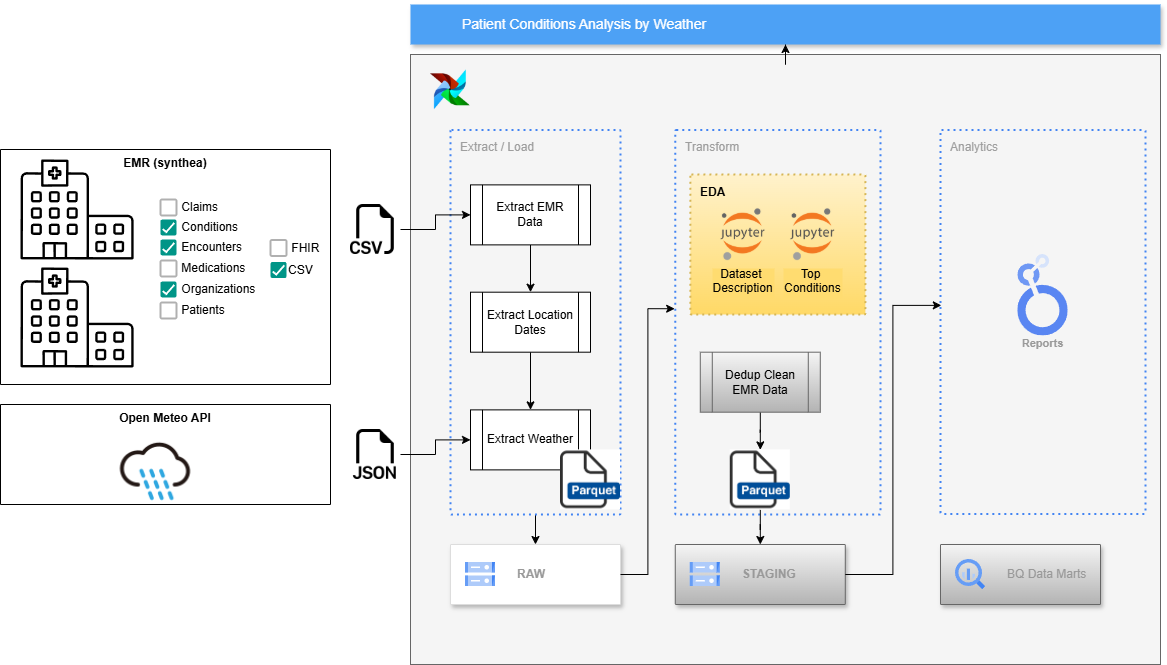

The diagram above was exported from draw.io. Its source (the exported page's mxGraphModel, read from the mxfile embedded in the PNG):
<mxGraphModel dx="1114" dy="616" grid="1" gridSize="10" guides="1" tooltips="1" connect="1" arrows="1" fold="1" page="1" pageScale="1" pageWidth="1169" pageHeight="827" background="none" math="0" shadow="0">
  <root>
    <mxCell id="0" />
    <mxCell id="1" parent="0" />
    <mxCell id="H5XLg-262uGlo7exfHj2-715" value="" style="fillColor=#f5f5f5;strokeColor=#666666;shadow=0;fontSize=14;align=left;spacing=10;fontColor=#333333;9E9E9E;verticalAlign=top;spacingTop=-4;fontStyle=0;spacingLeft=40;html=1;imageAspect=1;recursiveResize=0;" parent="1" vertex="1">
      <mxGeometry x="420" y="150" width="750" height="610" as="geometry" />
    </mxCell>
    <mxCell id="Tg4mowCZ_3DyfyFqgTLb-29" value="" style="shape=image;verticalLabelPosition=bottom;labelBackgroundColor=default;verticalAlign=top;aspect=fixed;imageAspect=0;image=https://static-00.iconduck.com/assets.00/airflow-icon-2048x2048-ptyvisqh.png;" parent="H5XLg-262uGlo7exfHj2-715" vertex="1">
      <mxGeometry x="20" y="15.379999999999999" width="39.82" height="39.82" as="geometry" />
    </mxCell>
    <mxCell id="H5XLg-262uGlo7exfHj2-720" value="Transform" style="rounded=1;absoluteArcSize=1;arcSize=2;html=1;strokeColor=#4284F3;gradientColor=none;shadow=0;dashed=1;fontSize=12;fontColor=#9E9E9E;align=left;verticalAlign=top;spacing=10;spacingTop=-4;fillColor=none;dashPattern=1 2;strokeWidth=2;" parent="H5XLg-262uGlo7exfHj2-715" vertex="1">
      <mxGeometry x="264.78" y="75.38" width="205.22" height="384.62" as="geometry" />
    </mxCell>
    <mxCell id="H5XLg-262uGlo7exfHj2-719" value="Analytics" style="rounded=1;absoluteArcSize=1;arcSize=2;html=1;strokeColor=#4284F3;gradientColor=none;shadow=0;dashed=1;fontSize=12;fontColor=#9E9E9E;align=left;verticalAlign=top;spacing=10;spacingTop=-4;fillColor=none;dashPattern=1 2;strokeWidth=2;" parent="H5XLg-262uGlo7exfHj2-715" vertex="1">
      <mxGeometry x="530" y="75.38" width="205" height="384" as="geometry" />
    </mxCell>
    <mxCell id="Tg4mowCZ_3DyfyFqgTLb-99" value="" style="edgeStyle=orthogonalEdgeStyle;rounded=0;orthogonalLoop=1;jettySize=auto;html=1;" parent="H5XLg-262uGlo7exfHj2-715" source="Tg4mowCZ_3DyfyFqgTLb-35" target="Tg4mowCZ_3DyfyFqgTLb-25" edge="1">
      <mxGeometry relative="1" as="geometry" />
    </mxCell>
    <mxCell id="Tg4mowCZ_3DyfyFqgTLb-35" value="Extract / Load" style="rounded=1;absoluteArcSize=1;arcSize=2;html=1;strokeColor=#4284F3;gradientColor=none;shadow=0;dashed=1;fontSize=12;fontColor=#9E9E9E;align=left;verticalAlign=top;spacing=10;spacingTop=-4;fillColor=none;dashPattern=1 2;strokeWidth=2;" parent="H5XLg-262uGlo7exfHj2-715" vertex="1">
      <mxGeometry x="40" y="75.38" width="170" height="384.62" as="geometry" />
    </mxCell>
    <mxCell id="Tg4mowCZ_3DyfyFqgTLb-25" value="" style="strokeColor=#dddddd;shadow=1;strokeWidth=1;rounded=1;absoluteArcSize=1;arcSize=2;" parent="H5XLg-262uGlo7exfHj2-715" vertex="1">
      <mxGeometry x="40" y="490" width="170" height="60" as="geometry" />
    </mxCell>
    <mxCell id="Tg4mowCZ_3DyfyFqgTLb-26" value="&lt;b&gt;RAW&lt;/b&gt;" style="editableCssRules=.*;html=1;fontColor=#999999;shape=image;verticalLabelPosition=middle;verticalAlign=middle;labelPosition=right;align=left;spacingLeft=20;part=1;points=[];imageAspect=0;image=data:image/svg+xml,(base64 omitted: 1124 chars);" parent="Tg4mowCZ_3DyfyFqgTLb-25" vertex="1">
      <mxGeometry width="30" height="24" relative="1" as="geometry">
        <mxPoint x="15" y="18" as="offset" />
      </mxGeometry>
    </mxCell>
    <mxCell id="Tg4mowCZ_3DyfyFqgTLb-98" value="" style="edgeStyle=orthogonalEdgeStyle;rounded=0;orthogonalLoop=1;jettySize=auto;html=1;" parent="H5XLg-262uGlo7exfHj2-715" source="Tg4mowCZ_3DyfyFqgTLb-57" target="Tg4mowCZ_3DyfyFqgTLb-96" edge="1">
      <mxGeometry relative="1" as="geometry" />
    </mxCell>
    <mxCell id="Tg4mowCZ_3DyfyFqgTLb-57" value="Extract EMR Data" style="shape=process;whiteSpace=wrap;html=1;backgroundOutline=1;" parent="H5XLg-262uGlo7exfHj2-715" vertex="1">
      <mxGeometry x="60" y="130.37999999999997" width="120" height="60" as="geometry" />
    </mxCell>
    <mxCell id="Tg4mowCZ_3DyfyFqgTLb-84" value="Extract Weather" style="shape=process;whiteSpace=wrap;html=1;backgroundOutline=1;" parent="H5XLg-262uGlo7exfHj2-715" vertex="1">
      <mxGeometry x="60" y="355.38" width="120" height="60" as="geometry" />
    </mxCell>
    <mxCell id="Tg4mowCZ_3DyfyFqgTLb-89" value="" style="strokeColor=#666666;shadow=1;strokeWidth=1;rounded=1;absoluteArcSize=1;arcSize=2;fillColor=#f5f5f5;gradientColor=#b3b3b3;" parent="H5XLg-262uGlo7exfHj2-715" vertex="1">
      <mxGeometry x="264.78" y="490" width="170" height="60" as="geometry" />
    </mxCell>
    <mxCell id="Tg4mowCZ_3DyfyFqgTLb-90" value="&lt;b&gt;STAGING&lt;/b&gt;" style="editableCssRules=.*;html=1;fontColor=#999999;shape=image;verticalLabelPosition=middle;verticalAlign=middle;labelPosition=right;align=left;spacingLeft=20;part=1;points=[];imageAspect=0;image=data:image/svg+xml,(base64 omitted: 1124 chars);" parent="Tg4mowCZ_3DyfyFqgTLb-89" vertex="1">
      <mxGeometry width="30" height="24" relative="1" as="geometry">
        <mxPoint x="15" y="18" as="offset" />
      </mxGeometry>
    </mxCell>
    <mxCell id="Tg4mowCZ_3DyfyFqgTLb-100" value="" style="edgeStyle=orthogonalEdgeStyle;rounded=0;orthogonalLoop=1;jettySize=auto;html=1;" parent="H5XLg-262uGlo7exfHj2-715" source="Tg4mowCZ_3DyfyFqgTLb-91" target="Tg4mowCZ_3DyfyFqgTLb-89" edge="1">
      <mxGeometry relative="1" as="geometry" />
    </mxCell>
    <mxCell id="Tg4mowCZ_3DyfyFqgTLb-91" value="" style="shape=image;verticalLabelPosition=bottom;labelBackgroundColor=default;verticalAlign=top;aspect=fixed;imageAspect=0;image=https://dqops.com/wp-content/uploads/2024/10/parquet-icon.png;" parent="H5XLg-262uGlo7exfHj2-715" vertex="1">
      <mxGeometry x="319.78" y="395.38" width="60" height="60" as="geometry" />
    </mxCell>
    <mxCell id="HG-WS-KSFZ4ZzAwGCW22-11" value="" style="edgeStyle=orthogonalEdgeStyle;rounded=0;orthogonalLoop=1;jettySize=auto;html=1;" edge="1" parent="H5XLg-262uGlo7exfHj2-715" source="Tg4mowCZ_3DyfyFqgTLb-92" target="Tg4mowCZ_3DyfyFqgTLb-91">
      <mxGeometry relative="1" as="geometry" />
    </mxCell>
    <mxCell id="Tg4mowCZ_3DyfyFqgTLb-92" value="Dedup Clean EMR Data" style="shape=process;whiteSpace=wrap;html=1;backgroundOutline=1;fillColor=#f5f5f5;gradientColor=#b3b3b3;strokeColor=#666666;" parent="H5XLg-262uGlo7exfHj2-715" vertex="1">
      <mxGeometry x="289.78" y="297.68999999999994" width="120" height="60" as="geometry" />
    </mxCell>
    <mxCell id="Tg4mowCZ_3DyfyFqgTLb-97" value="" style="edgeStyle=orthogonalEdgeStyle;rounded=0;orthogonalLoop=1;jettySize=auto;html=1;" parent="H5XLg-262uGlo7exfHj2-715" source="Tg4mowCZ_3DyfyFqgTLb-96" target="Tg4mowCZ_3DyfyFqgTLb-84" edge="1">
      <mxGeometry relative="1" as="geometry" />
    </mxCell>
    <mxCell id="Tg4mowCZ_3DyfyFqgTLb-96" value="Extract Location Dates" style="shape=process;whiteSpace=wrap;html=1;backgroundOutline=1;" parent="H5XLg-262uGlo7exfHj2-715" vertex="1">
      <mxGeometry x="60" y="237.69" width="120" height="60" as="geometry" />
    </mxCell>
    <mxCell id="Tg4mowCZ_3DyfyFqgTLb-105" style="edgeStyle=orthogonalEdgeStyle;rounded=0;orthogonalLoop=1;jettySize=auto;html=1;entryX=-0.003;entryY=0.465;entryDx=0;entryDy=0;entryPerimeter=0;" parent="H5XLg-262uGlo7exfHj2-715" source="Tg4mowCZ_3DyfyFqgTLb-25" target="H5XLg-262uGlo7exfHj2-720" edge="1">
      <mxGeometry relative="1" as="geometry" />
    </mxCell>
    <mxCell id="Tg4mowCZ_3DyfyFqgTLb-107" style="edgeStyle=orthogonalEdgeStyle;rounded=0;orthogonalLoop=1;jettySize=auto;html=1;entryX=0.004;entryY=0.457;entryDx=0;entryDy=0;entryPerimeter=0;" parent="H5XLg-262uGlo7exfHj2-715" source="Tg4mowCZ_3DyfyFqgTLb-89" target="H5XLg-262uGlo7exfHj2-719" edge="1">
      <mxGeometry relative="1" as="geometry" />
    </mxCell>
    <mxCell id="HG-WS-KSFZ4ZzAwGCW22-10" value="&lt;b&gt;EDA&lt;/b&gt;" style="rounded=1;absoluteArcSize=1;arcSize=2;html=1;strokeColor=#d6b656;gradientColor=#ffd966;shadow=0;dashed=1;fontSize=12;align=left;verticalAlign=top;spacing=10;spacingTop=-4;fillColor=#fff2cc;dashPattern=1 2;strokeWidth=2;" vertex="1" parent="H5XLg-262uGlo7exfHj2-715">
      <mxGeometry x="279.89" y="120" width="175" height="140" as="geometry" />
    </mxCell>
    <mxCell id="Tg4mowCZ_3DyfyFqgTLb-102" value="Dataset &#10;Description" style="shape=image;verticalLabelPosition=bottom;labelBackgroundColor=light-dark(#ffdc70, #ededed);verticalAlign=top;aspect=fixed;imageAspect=0;image=https://upload.wikimedia.org/wikipedia/commons/thumb/3/38/Jupyter_logo.svg/1200px-Jupyter_logo.svg.png;" parent="H5XLg-262uGlo7exfHj2-715" vertex="1">
      <mxGeometry x="310" y="153.85000000000002" width="45.11" height="52.3" as="geometry" />
    </mxCell>
    <mxCell id="HG-WS-KSFZ4ZzAwGCW22-1" value="" style="shape=image;verticalLabelPosition=bottom;labelBackgroundColor=default;verticalAlign=top;aspect=fixed;imageAspect=0;image=https://dqops.com/wp-content/uploads/2024/10/parquet-icon.png;" vertex="1" parent="H5XLg-262uGlo7exfHj2-715">
      <mxGeometry x="150" y="395.38" width="60" height="60" as="geometry" />
    </mxCell>
    <mxCell id="HG-WS-KSFZ4ZzAwGCW22-2" value="" style="strokeColor=#666666;shadow=1;strokeWidth=1;rounded=1;absoluteArcSize=1;arcSize=2;fillColor=#f5f5f5;gradientColor=#b3b3b3;" vertex="1" parent="H5XLg-262uGlo7exfHj2-715">
      <mxGeometry x="530" y="490" width="160" height="60" as="geometry" />
    </mxCell>
    <mxCell id="HG-WS-KSFZ4ZzAwGCW22-3" value="BQ Data Marts" style="editableCssRules=.*;html=1;fontColor=#999999;shape=image;verticalLabelPosition=middle;verticalAlign=middle;labelPosition=right;align=left;spacingLeft=20;part=1;points=[];imageAspect=0;image=data:image/svg+xml,(base64 omitted: 1156 chars);" vertex="1" parent="HG-WS-KSFZ4ZzAwGCW22-2">
      <mxGeometry width="30" height="30" relative="1" as="geometry">
        <mxPoint x="15" y="15" as="offset" />
      </mxGeometry>
    </mxCell>
    <mxCell id="HG-WS-KSFZ4ZzAwGCW22-6" value="Reports&lt;div&gt;&lt;br&gt;&lt;/div&gt;" style="sketch=0;html=1;verticalAlign=top;labelPosition=center;verticalLabelPosition=bottom;align=center;spacingTop=-6;fontSize=11;fontStyle=1;fontColor=#999999;shape=image;aspect=fixed;imageAspect=0;image=data:image/svg+xml,(base64 omitted: 3708 chars);" vertex="1" parent="H5XLg-262uGlo7exfHj2-715">
      <mxGeometry x="607.27" y="200" width="50.45" height="81.5" as="geometry" />
    </mxCell>
    <mxCell id="HG-WS-KSFZ4ZzAwGCW22-12" value="Top &#10;Conditions" style="shape=image;verticalLabelPosition=bottom;labelBackgroundColor=light-dark(#ffdc70, #ededed);verticalAlign=top;aspect=fixed;imageAspect=0;image=https://upload.wikimedia.org/wikipedia/commons/thumb/3/38/Jupyter_logo.svg/1200px-Jupyter_logo.svg.png;" vertex="1" parent="H5XLg-262uGlo7exfHj2-715">
      <mxGeometry x="379.78" y="153.85000000000002" width="45.11" height="52.3" as="geometry" />
    </mxCell>
    <mxCell id="Tg4mowCZ_3DyfyFqgTLb-108" value="" style="edgeStyle=orthogonalEdgeStyle;rounded=0;orthogonalLoop=1;jettySize=auto;html=1;" parent="1" source="H5XLg-262uGlo7exfHj2-715" target="H5XLg-262uGlo7exfHj2-721" edge="1">
      <mxGeometry relative="1" as="geometry" />
    </mxCell>
    <mxCell id="H5XLg-262uGlo7exfHj2-721" value="Patient Conditions Analysis by Weather" style="fillColor=#4DA1F5;strokeColor=none;shadow=1;gradientColor=none;fontSize=14;align=left;spacingLeft=50;fontColor=#ffffff;html=1;" parent="1" vertex="1">
      <mxGeometry x="420" y="100" width="750" height="40" as="geometry" />
    </mxCell>
    <mxCell id="Tg4mowCZ_3DyfyFqgTLb-20" value="EMR (synthea)" style="swimlane;startSize=0;verticalAlign=top;" parent="1" vertex="1">
      <mxGeometry x="10" y="245" width="330" height="235" as="geometry" />
    </mxCell>
    <mxCell id="Tg4mowCZ_3DyfyFqgTLb-1" value="" style="sketch=0;verticalLabelPosition=bottom;sketch=0;aspect=fixed;html=1;verticalAlign=top;strokeColor=none;fillColor=#000000;align=center;outlineConnect=0;pointerEvents=1;shape=mxgraph.citrix2.hospital;" parent="Tg4mowCZ_3DyfyFqgTLb-20" vertex="1">
      <mxGeometry x="20" y="10" width="113.12" height="100" as="geometry" />
    </mxCell>
    <mxCell id="Tg4mowCZ_3DyfyFqgTLb-21" value="" style="sketch=0;verticalLabelPosition=bottom;sketch=0;aspect=fixed;html=1;verticalAlign=top;strokeColor=none;fillColor=#000000;align=center;outlineConnect=0;pointerEvents=1;shape=mxgraph.citrix2.hospital;" parent="Tg4mowCZ_3DyfyFqgTLb-20" vertex="1">
      <mxGeometry x="20" y="118" width="113.12" height="100" as="geometry" />
    </mxCell>
    <mxCell id="Tg4mowCZ_3DyfyFqgTLb-15" value="" style="group" parent="Tg4mowCZ_3DyfyFqgTLb-20" connectable="0" vertex="1">
      <mxGeometry x="160" y="50" width="16" height="119" as="geometry" />
    </mxCell>
    <mxCell id="Tg4mowCZ_3DyfyFqgTLb-5" value="&amp;nbsp;Claims" style="dashed=0;labelPosition=right;align=left;shape=mxgraph.gmdl.checkbox;strokeColor=#B0B0B0;fillColor=none;strokeWidth=2;aspect=fixed;sketch=0;html=1;" parent="Tg4mowCZ_3DyfyFqgTLb-15" vertex="1">
      <mxGeometry width="16" height="16" as="geometry" />
    </mxCell>
    <mxCell id="Tg4mowCZ_3DyfyFqgTLb-6" value="&amp;nbsp;Conditions" style="dashed=0;labelPosition=right;align=left;shape=mxgraph.gmdl.checkbox;strokeColor=none;fillColor=#009587;strokeWidth=2;aspect=fixed;sketch=0;html=1;" parent="Tg4mowCZ_3DyfyFqgTLb-15" vertex="1">
      <mxGeometry y="20" width="16" height="16" as="geometry" />
    </mxCell>
    <mxCell id="Tg4mowCZ_3DyfyFqgTLb-9" value="&amp;nbsp;Encounters" style="dashed=0;labelPosition=right;align=left;shape=mxgraph.gmdl.checkbox;strokeColor=none;fillColor=#009587;strokeWidth=2;aspect=fixed;sketch=0;html=1;" parent="Tg4mowCZ_3DyfyFqgTLb-15" vertex="1">
      <mxGeometry y="40" width="16" height="16" as="geometry" />
    </mxCell>
    <mxCell id="Tg4mowCZ_3DyfyFqgTLb-10" value="&amp;nbsp;Medications" style="dashed=0;labelPosition=right;align=left;shape=mxgraph.gmdl.checkbox;strokeColor=#B0B0B0;fillColor=none;strokeWidth=2;aspect=fixed;sketch=0;html=1;" parent="Tg4mowCZ_3DyfyFqgTLb-15" vertex="1">
      <mxGeometry y="61" width="16" height="16" as="geometry" />
    </mxCell>
    <mxCell id="Tg4mowCZ_3DyfyFqgTLb-11" value="&amp;nbsp;Patients" style="dashed=0;labelPosition=right;align=left;shape=mxgraph.gmdl.checkbox;strokeColor=#B0B0B0;fillColor=none;strokeWidth=2;aspect=fixed;sketch=0;html=1;" parent="Tg4mowCZ_3DyfyFqgTLb-15" vertex="1">
      <mxGeometry y="103" width="16" height="16" as="geometry" />
    </mxCell>
    <mxCell id="Tg4mowCZ_3DyfyFqgTLb-12" value="&amp;nbsp;Organizations" style="dashed=0;labelPosition=right;align=left;shape=mxgraph.gmdl.checkbox;strokeColor=none;fillColor=#009587;strokeWidth=2;aspect=fixed;sketch=0;html=1;" parent="Tg4mowCZ_3DyfyFqgTLb-15" vertex="1">
      <mxGeometry y="82" width="16" height="16" as="geometry" />
    </mxCell>
    <mxCell id="Tg4mowCZ_3DyfyFqgTLb-16" value="" style="group" parent="Tg4mowCZ_3DyfyFqgTLb-20" connectable="0" vertex="1">
      <mxGeometry x="270" y="90.5" width="16" height="38" as="geometry" />
    </mxCell>
    <mxCell id="Tg4mowCZ_3DyfyFqgTLb-3" value="&amp;nbsp;&lt;span style=&quot;background-color: transparent; color: light-dark(rgb(0, 0, 0), rgb(255, 255, 255));&quot;&gt;FHIR&lt;/span&gt;" style="dashed=0;labelPosition=right;align=left;shape=mxgraph.gmdl.checkbox;strokeColor=#B0B0B0;fillColor=none;strokeWidth=2;aspect=fixed;sketch=0;html=1;" parent="Tg4mowCZ_3DyfyFqgTLb-16" vertex="1">
      <mxGeometry width="16" height="16" as="geometry" />
    </mxCell>
    <mxCell id="Tg4mowCZ_3DyfyFqgTLb-4" value="CSV" style="dashed=0;labelPosition=right;align=left;shape=mxgraph.gmdl.checkbox;strokeColor=none;fillColor=#009587;strokeWidth=2;aspect=fixed;sketch=0;html=1;" parent="Tg4mowCZ_3DyfyFqgTLb-16" vertex="1">
      <mxGeometry y="22" width="16" height="16" as="geometry" />
    </mxCell>
    <mxCell id="Tg4mowCZ_3DyfyFqgTLb-94" value="" style="edgeStyle=orthogonalEdgeStyle;rounded=0;orthogonalLoop=1;jettySize=auto;html=1;" parent="1" source="Tg4mowCZ_3DyfyFqgTLb-23" target="Tg4mowCZ_3DyfyFqgTLb-57" edge="1">
      <mxGeometry relative="1" as="geometry" />
    </mxCell>
    <mxCell id="Tg4mowCZ_3DyfyFqgTLb-23" value="" style="shape=image;html=1;verticalAlign=top;verticalLabelPosition=bottom;labelBackgroundColor=#ffffff;imageAspect=0;aspect=fixed;image=https://cdn1.iconfinder.com/data/icons/bootstrap-vol-3/16/filetype-csv-128.png" parent="1" vertex="1">
      <mxGeometry x="360" y="300" width="50" height="50" as="geometry" />
    </mxCell>
    <mxCell id="Tg4mowCZ_3DyfyFqgTLb-54" value="Open Meteo API" style="swimlane;startSize=0;verticalAlign=top;" parent="1" vertex="1">
      <mxGeometry x="10" y="500" width="330" height="100" as="geometry" />
    </mxCell>
    <mxCell id="Tg4mowCZ_3DyfyFqgTLb-40" value="&lt;div&gt;&lt;br&gt;&lt;/div&gt;&lt;div&gt;&lt;br&gt;&lt;/div&gt;" style="shape=image;html=1;verticalAlign=top;verticalLabelPosition=bottom;labelBackgroundColor=#ffffff;imageAspect=0;aspect=fixed;image=https://cdn2.iconfinder.com/data/icons/weather-color-2/500/weather-32-128.png" parent="Tg4mowCZ_3DyfyFqgTLb-54" vertex="1">
      <mxGeometry x="90" y="2.31" width="130" height="130" as="geometry" />
    </mxCell>
    <mxCell id="Tg4mowCZ_3DyfyFqgTLb-95" value="" style="edgeStyle=orthogonalEdgeStyle;rounded=0;orthogonalLoop=1;jettySize=auto;html=1;" parent="1" source="Tg4mowCZ_3DyfyFqgTLb-55" target="Tg4mowCZ_3DyfyFqgTLb-84" edge="1">
      <mxGeometry relative="1" as="geometry" />
    </mxCell>
    <mxCell id="Tg4mowCZ_3DyfyFqgTLb-55" value="" style="shape=image;html=1;verticalAlign=top;verticalLabelPosition=bottom;labelBackgroundColor=#ffffff;imageAspect=0;aspect=fixed;image=https://cdn1.iconfinder.com/data/icons/bootstrap-vol-3/16/filetype-json-128.png" parent="1" vertex="1">
      <mxGeometry x="360" y="525" width="50" height="50" as="geometry" />
    </mxCell>
  </root>
</mxGraphModel>